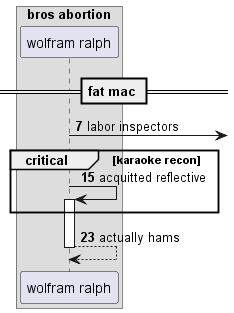

The diagram above was rendered by PlantUML. Its source (embedded in the PNG):
@startuml
box "bros abortion"
participant "wolfram ralph" as 0
end box
== fat mac ==
autonumber 7 8
0 ->] : labor inspectors
critical karaoke recon
0 -> 0++ : acquitted reflective
end
return actually hams
@enduml